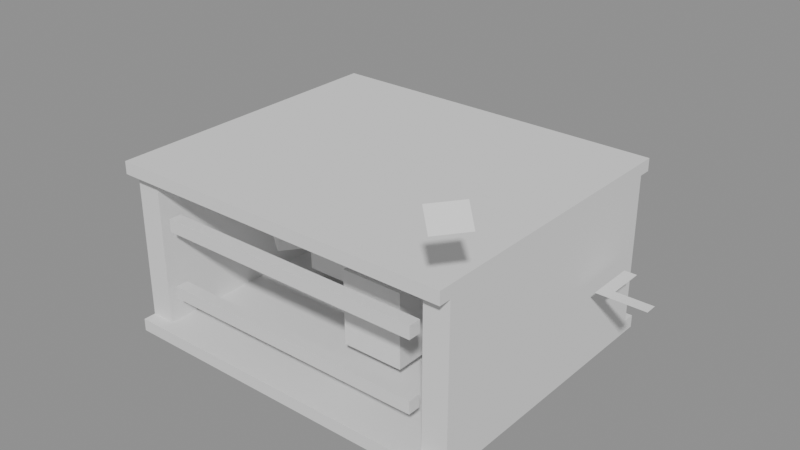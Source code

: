 # Source: f00166_rack.blend  (saved by Blender 5.2.44; exported with 4.5.12 LTS)
import bpy
from mathutils import Matrix  # noqa: F401  (used for matrix-valued properties, if any)

bpy.ops.wm.read_factory_settings(use_empty=True)
scene = bpy.context.scene
scene.name = 'Scene'

# ---- meshes
me_rackbasemesh = bpy.data.meshes.new('RackBaseMesh')
me_rackbasemesh.from_pydata([(-7.0, -6.0, -0.5), (7.0, -6.0, -0.5), (7.0, 6.0, -0.5), (-7.0, 6.0, -0.5), (-7.0, -6.0, 0.0), (7.0, -6.0, 0.0), (7.0, 6.0, 0.0), (-7.0, 6.0, 0.0)], [], [(0, 3, 2), (0, 2, 1), (4, 5, 6), (4, 6, 7), (0, 1, 5), (0, 5, 4), (1, 2, 6), (1, 6, 5), (2, 3, 7), (2, 7, 6), (3, 0, 4), (3, 4, 7)])
me_rackbasemesh.update()
me_rackroofmesh = bpy.data.meshes.new('RackRoofMesh')
me_rackroofmesh.from_pydata([(-7.0, -6.0, 6.0), (7.0, -6.0, 6.0), (7.0, 6.0, 6.0), (-7.0, 6.0, 6.0), (-7.0, -6.0, 6.5), (7.0, -6.0, 6.5), (7.0, 6.0, 6.5), (-7.0, 6.0, 6.5)], [], [(0, 3, 2), (0, 2, 1), (4, 5, 6), (4, 6, 7), (0, 1, 5), (0, 5, 4), (1, 2, 6), (1, 6, 5), (2, 3, 7), (2, 7, 6), (3, 0, 4), (3, 4, 7)])
me_rackroofmesh.update()
me_leftuprightmesh = bpy.data.meshes.new('LeftUprightMesh')
me_leftuprightmesh.from_pydata([(-7.0, -5.5, 0.0), (-6.0, -5.5, 0.0), (-6.0, 5.5, 0.0), (-7.0, 5.5, 0.0), (-7.0, -5.5, 6.0), (-6.0, -5.5, 6.0), (-6.0, 5.5, 6.0), (-7.0, 5.5, 6.0)], [], [(0, 3, 2), (0, 2, 1), (4, 5, 6), (4, 6, 7), (0, 1, 5), (0, 5, 4), (1, 2, 6), (1, 6, 5), (2, 3, 7), (2, 7, 6), (3, 0, 4), (3, 4, 7)])
me_leftuprightmesh.update()
me_rightuprightmesh = bpy.data.meshes.new('RightUprightMesh')
me_rightuprightmesh.from_pydata([(6.0, -5.5, 0.0), (7.0, -5.5, 0.0), (7.0, 5.5, 0.0), (6.0, 5.5, 0.0), (6.0, -5.5, 6.0), (7.0, -5.5, 6.0), (7.0, 5.5, 6.0), (6.0, 5.5, 6.0)], [], [(0, 3, 2), (0, 2, 1), (4, 5, 6), (4, 6, 7), (0, 1, 5), (0, 5, 4), (1, 2, 6), (1, 6, 5), (2, 3, 7), (2, 7, 6), (3, 0, 4), (3, 4, 7)])
me_rightuprightmesh.update()
me_lowerrearunitmesh = bpy.data.meshes.new('LowerRearUnitMesh')
me_lowerrearunitmesh.from_pydata([(-4.25, 0.25, 0.5), (-1.75, 0.25, 0.5), (-1.75, 2.75, 0.5), (-4.25, 2.75, 0.5), (-4.25, 0.25, 2.5), (-1.75, 0.25, 2.5), (-1.75, 2.75, 2.5), (-4.25, 2.75, 2.5)], [], [(0, 3, 2), (0, 2, 1), (4, 5, 6), (4, 6, 7), (0, 1, 5), (0, 5, 4), (1, 2, 6), (1, 6, 5), (2, 3, 7), (2, 7, 6), (3, 0, 4), (3, 4, 7)])
me_lowerrearunitmesh.update()
me_upperrearunitmesh = bpy.data.meshes.new('UpperRearUnitMesh')
me_upperrearunitmesh.from_pydata([(-1.25, 1.0, 3.25), (1.25, 1.0, 3.25), (1.25, 3.0, 3.25), (-1.25, 3.0, 3.25), (-1.25, 1.0, 5.25), (1.25, 1.0, 5.25), (1.25, 3.0, 5.25), (-1.25, 3.0, 5.25)], [], [(0, 3, 2), (0, 2, 1), (4, 5, 6), (4, 6, 7), (0, 1, 5), (0, 5, 4), (1, 2, 6), (1, 6, 5), (2, 3, 7), (2, 7, 6), (3, 0, 4), (3, 4, 7)])
me_upperrearunitmesh.update()
me_frontrightunitmesh = bpy.data.meshes.new('FrontRightUnitMesh')
me_frontrightunitmesh.from_pydata([(0.75, -3.25, 0.75), (3.25, -3.25, 0.75), (3.25, -0.75, 0.75), (0.75, -0.75, 0.75), (0.75, -3.25, 3.75), (3.25, -3.25, 3.75), (3.25, -0.75, 3.75), (0.75, -0.75, 3.75)], [], [(0, 3, 2), (0, 2, 1), (4, 5, 6), (4, 6, 7), (0, 1, 5), (0, 5, 4), (1, 2, 6), (1, 6, 5), (2, 3, 7), (2, 7, 6), (3, 0, 4), (3, 4, 7)])
me_frontrightunitmesh.update()
me_lowerfrontrailmesh = bpy.data.meshes.new('LowerFrontRailMesh')
me_lowerfrontrailmesh.from_pydata([(-5.5, -5.5, 1.25), (5.5, -5.5, 1.25), (5.5, -5.0, 1.25), (-5.5, -5.0, 1.25), (-5.5, -5.5, 1.75), (5.5, -5.5, 1.75), (5.5, -5.0, 1.75), (-5.5, -5.0, 1.75)], [], [(0, 3, 2), (0, 2, 1), (4, 5, 6), (4, 6, 7), (0, 1, 5), (0, 5, 4), (1, 2, 6), (1, 6, 5), (2, 3, 7), (2, 7, 6), (3, 0, 4), (3, 4, 7)])
me_lowerfrontrailmesh.update()
me_upperfrontrailmesh = bpy.data.meshes.new('UpperFrontRailMesh')
me_upperfrontrailmesh.from_pydata([(-5.5, -5.5, 4.0), (5.5, -5.5, 4.0), (5.5, -5.0, 4.0), (-5.5, -5.0, 4.0), (-5.5, -5.5, 4.5), (5.5, -5.5, 4.5), (5.5, -5.0, 4.5), (-5.5, -5.0, 4.5)], [], [(0, 3, 2), (0, 2, 1), (4, 5, 6), (4, 6, 7), (0, 1, 5), (0, 5, 4), (1, 2, 6), (1, 6, 5), (2, 3, 7), (2, 7, 6), (3, 0, 4), (3, 4, 7)])
me_upperfrontrailmesh.update()
me_turnedunitmesh = bpy.data.meshes.new('TurnedUnitMesh')
me_turnedunitmesh.from_pydata([(-2.562, -3.125, 3.25), (-1.438, -1.625, 3.25), (-2.438, -0.875, 3.25), (-3.562, -2.375, 3.25), (-2.562, -3.125, 4.75), (-1.438, -1.625, 4.75), (-2.438, -0.875, 4.75), (-3.562, -2.375, 4.75)], [], [(0, 3, 2), (0, 2, 1), (4, 5, 6), (4, 6, 7), (0, 1, 5), (0, 5, 4), (1, 2, 6), (1, 6, 5), (2, 3, 7), (2, 7, 6), (3, 0, 4), (3, 4, 7)])
me_turnedunitmesh.update()
me_slantedindicatormesh = bpy.data.meshes.new('SlantedIndicatorMesh')
me_slantedindicatormesh.from_pydata([(7.875, -7.688, 9.188), (8.625, -6.688, 9.188), (8.125, -6.312, 9.812), (7.375, -7.312, 9.812)], [], [(0, 1, 2), (0, 2, 3)])
me_slantedindicatormesh.update()
me_connectedlbracketmesh = bpy.data.meshes.new('ConnectedLBracketMesh')
me_connectedlbracketmesh.from_pydata([(7.5, 2.0, 3.0), (9.5, 2.0, 3.0), (9.5, 2.5, 3.0), (8.0, 2.5, 3.0), (8.0, 4.0, 3.0), (7.5, 4.0, 3.0)], [], [(0, 1, 3), (1, 2, 3), (0, 3, 5), (3, 4, 5)])
me_connectedlbracketmesh.update()

# ---- objects
ob_rackbase = bpy.data.objects.new('RackBase', me_rackbasemesh)
ob_rackroof = bpy.data.objects.new('RackRoof', me_rackroofmesh)
ob_leftupright = bpy.data.objects.new('LeftUpright', me_leftuprightmesh)
ob_rightupright = bpy.data.objects.new('RightUpright', me_rightuprightmesh)
ob_lowerrearunit = bpy.data.objects.new('LowerRearUnit', me_lowerrearunitmesh)
ob_upperrearunit = bpy.data.objects.new('UpperRearUnit', me_upperrearunitmesh)
ob_frontrightunit = bpy.data.objects.new('FrontRightUnit', me_frontrightunitmesh)
ob_lowerfrontrail = bpy.data.objects.new('LowerFrontRail', me_lowerfrontrailmesh)
ob_upperfrontrail = bpy.data.objects.new('UpperFrontRail', me_upperfrontrailmesh)
ob_turnedunit = bpy.data.objects.new('TurnedUnit', me_turnedunitmesh)
ob_slantedindicator = bpy.data.objects.new('SlantedIndicator', me_slantedindicatormesh)
ob_connectedlbracket = bpy.data.objects.new('ConnectedLBracket', me_connectedlbracketmesh)

# ---- transforms, parenting, visibility, modifiers, constraints
ob_rackbase.location = (0.0, 0.0, 0.0)
ob_rackroof.location = (0.0, 0.0, 0.0)
ob_leftupright.location = (0.0, 0.0, 0.0)
ob_rightupright.location = (0.0, 0.0, 0.0)
ob_lowerrearunit.location = (0.0, 0.0, 0.0)
ob_upperrearunit.location = (0.0, 0.0, 0.0)
ob_frontrightunit.location = (0.0, 0.0, 0.0)
ob_lowerfrontrail.location = (0.0, 0.0, 0.0)
ob_upperfrontrail.location = (0.0, 0.0, 0.0)
ob_turnedunit.location = (0.0, 0.0, 0.0)
ob_slantedindicator.location = (0.0, 0.0, 0.0)
ob_connectedlbracket.location = (0.0, 0.0, 0.0)

# ---- collection membership
scene.collection.objects.link(ob_rackbase)
scene.collection.objects.link(ob_rackroof)
scene.collection.objects.link(ob_leftupright)
scene.collection.objects.link(ob_rightupright)
scene.collection.objects.link(ob_lowerrearunit)
scene.collection.objects.link(ob_upperrearunit)
scene.collection.objects.link(ob_frontrightunit)
scene.collection.objects.link(ob_lowerfrontrail)
scene.collection.objects.link(ob_upperfrontrail)
scene.collection.objects.link(ob_turnedunit)
scene.collection.objects.link(ob_slantedindicator)
scene.collection.objects.link(ob_connectedlbracket)

# ---- scene / render settings (as saved in the file)
scene.frame_start = 1; scene.frame_end = 250; scene.frame_set(1)
scene.render.engine = 'BLENDER_EEVEE_NEXT'
scene.render.bake_bias = 0.0
scene.render.bake_samples = 0
scene.render.compositor_device = 'GPU'
scene.eevee.use_volume_custom_range = False
scene.eevee.fast_gi_thickness_near = 0.1
scene.eevee.fast_gi_thickness_far = 0.0
scene.eevee.ray_tracing_options.screen_trace_thickness = 0.1
bpy.context.view_layer.update()

# ---- added for rendering (the .blend has no active camera and no usable light): camera, sun + grey world if the file has none
cam_auto = bpy.data.cameras.new('AutoCamera')
cam_auto.lens = 50.0
cam_auto.sensor_width = 36.0
cam_auto.clip_end = 1000.0
ob_auto_camera = bpy.data.objects.new('AutoCamera', cam_auto)
scene.collection.objects.link(ob_auto_camera)
ob_auto_camera.location = (23.2607, -27.2566, 22.2648)
ob_auto_camera.rotation_euler = (1.09748, -7.21219e-08, 0.694738)
scene.camera = ob_auto_camera
light_auto_sun = bpy.data.lights.new('AutoSun', 'SUN')
light_auto_sun.energy = 3.0
light_auto_sun.angle = 0.0523599
ob_auto_sun = bpy.data.objects.new('AutoSun', light_auto_sun)
scene.collection.objects.link(ob_auto_sun)
ob_auto_sun.rotation_euler = (0.872665, 0.174533, 0.523599)
if scene.world is None:
    world_auto = bpy.data.worlds.new('AutoWorld')
    world_auto.color = (0.3, 0.3, 0.3)
    scene.world = world_auto
bpy.context.view_layer.update()
